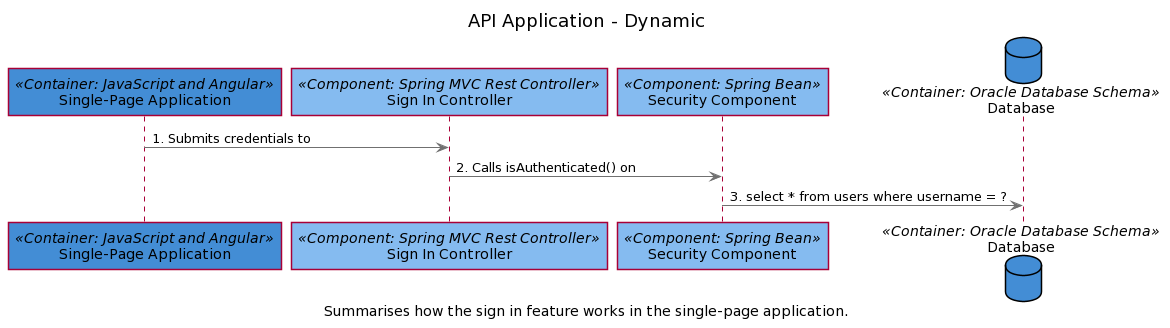

The diagram above was rendered by PlantUML. Its source (embedded in the PNG):
@startuml
scale max 2000x1409
title API Application - Dynamic
caption Summarises how the sign in feature works in the single-page application.

skinparam {
  shadowing false
  arrowColor #707070
  actorBorderColor #707070
  componentBorderColor #707070
  rectangleBorderColor #707070
  noteBackgroundColor #ffffff
  noteBorderColor #707070
}
participant "Single-Page Application" as 17 <<Container: JavaScript and Angular>> #438dd5
participant "Sign In Controller" as 29 <<Component: Spring MVC Rest Controller>> #85bbf0
participant "Security Component" as 32 <<Component: Spring Bean>> #85bbf0
database "Database" as 21 <<Container: Oracle Database Schema>> #438dd5
17 -[#707070]> 29 : 1. Submits credentials to
29 -[#707070]> 32 : 2. Calls isAuthenticated() on
32 -[#707070]> 21 : 3. select * from users where username = ?
@enduml